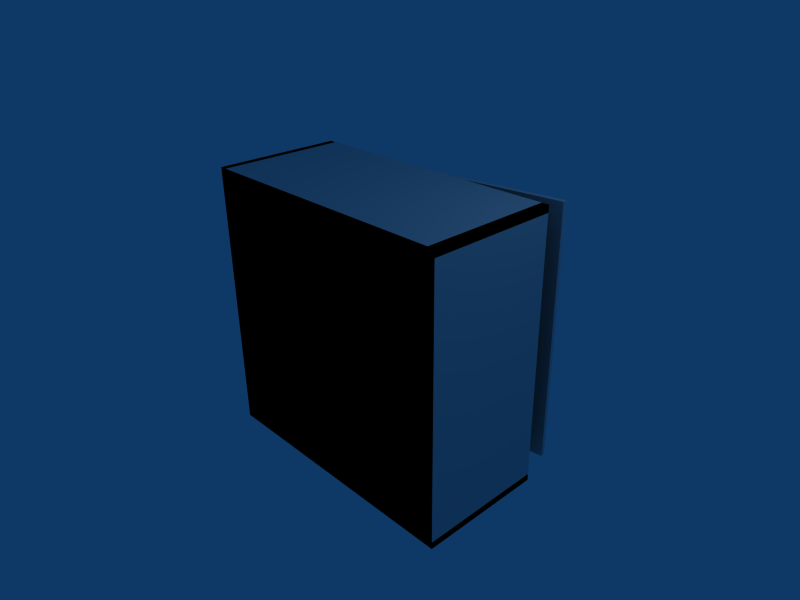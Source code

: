 # Source: computerblend.blend  (saved by Blender 2.48.1; exported with 4.5.12 LTS)
import bpy
from mathutils import Matrix  # noqa: F401  (used for matrix-valued properties, if any)

bpy.ops.wm.read_factory_settings(use_empty=True)
scene = bpy.context.scene
scene.name = 'Scene'

# ---- collections
col_collection_1 = bpy.data.collections.new('Collection 1'); scene.collection.children.link(col_collection_1)

# ---- materials (node trees are filled in below, after node groups)
mat_material = bpy.data.materials.new('Material')
mat_material.alpha_threshold = 0.0
mat_material.roughness = 0.5
mat_material.line_color = (0.0, 0.0, 0.0, 1.0)

# ---- material node trees

# ---- world
world_world = bpy.data.worlds.new('World'); scene.world = world_world
world_world.color = (0.05656, 0.2208, 0.4)
world_world.use_sun_shadow = False
world_world.sun_shadow_jitter_overblur = 0.0
world_world.cycles.sampling_method = 'MANUAL'
world_world.cycles.sample_map_resolution = 256

# ---- cameras
cam_camera = bpy.data.cameras.new('Camera')
cam_camera.passepartout_alpha = 0.2
cam_camera.clip_end = 100.0
cam_camera.lens = 35.0
cam_camera.ortho_scale = 7.314
cam_camera.show_passepartout = False
cam_camera.show_safe_areas = True
cam_camera.dof.focus_distance = 0.0
cam_camera.dof.aperture_fstop = 128.0

# ---- lights
light_spot = bpy.data.lights.new('Spot', 'POINT')
light_spot.transmission_factor = 0.0
light_spot.cutoff_distance = 30.0
light_spot.energy = 100.0
light_spot.shadow_buffer_clip_start = 1.001
light_spot.shadow_soft_size = 1.0
light_spot.shadow_maximum_resolution = 0.006
light_spot.use_absolute_resolution = True
light_spot.cycles.use_multiple_importance_sampling = False

# ---- meshes
me_cube = bpy.data.meshes.new('Cube')
me_cube.from_pydata([(1.0, 1.0, -1.0), (1.0, -1.0, -1.0), (-1.0, -1.0, -1.0), (-1.0, 1.0, -1.0), (1.0, 1.0, 1.0), (1.0, -1.0, 1.0), (-1.0, -1.0, 1.0), (-1.0, 1.0, 1.0), (-1.0, -1.0, 0.95), (-1.0, 1.0, 0.95), (1.0, -1.0, 0.95), (1.0, 1.0, 0.95), (-1.0, -1.0, -0.95), (-1.0, 1.0, -0.95), (1.0, -1.0, -0.95), (1.0, 1.0, -0.95), (-0.95, -1.0, 1.0), (-0.95, 1.0, 1.0), (0.95, 1.0, 1.0), (0.95, -1.0, 1.0), (-0.95, 1.0, -1.0), (-0.95, -1.0, -1.0), (0.95, -1.0, -1.0), (0.95, 1.0, -1.0), (-0.2098, -0.9528, 0.754), (-0.2098, -0.9528, -0.443), (0.7631, -0.9528, -0.443), (0.7631, -0.9528, 0.754), (0.7631, -0.8841, 0.754), (0.7631, -0.8841, -0.443), (-0.2098, -0.8841, 0.754), (-0.2098, -0.8841, -0.443), (-0.1963, -0.8821, -0.2363), (-0.1963, -0.8821, -0.4414), (0.9596, -0.8821, -0.4414), (0.9596, -0.8821, -0.2363), (-0.1963, 0.1108, -0.2363), (-0.1963, 0.1108, -0.4414), (0.9596, 0.1108, -0.4414), (0.9596, 0.1108, -0.2363), (-0.96, 0.6212, 0.9627), (-0.96, 0.6653, 0.9627), (-0.2213, 0.6653, 0.9627), (-0.2213, 0.6212, 0.9627), (-0.96, 0.6212, -0.9617), (-0.96, 0.6653, -0.9617), (-0.2213, 0.6653, -0.9617), (-0.2213, 0.6212, -0.9617), (-0.3826, 0.636, 0.5558), (-0.3826, 0.636, 0.4077), (-0.3826, -0.9677, 0.4077), (-0.3826, -0.9677, 0.5558), (-0.9647, 0.636, 0.5558), (-0.9647, 0.636, 0.4077), (-0.9647, -0.9677, 0.4077), (-0.9647, -0.9677, 0.5558), (0.9396, 1.55, -0.9478), (0.9444, 1.477, -0.9478), (-0.947, 0.9065, -0.9478), (-0.9519, 0.9792, -0.9478), (-0.947, 0.9065, 0.9477), (-0.9519, 0.9792, 0.9477), (0.9396, 1.55, 0.9477), (0.9444, 1.477, 0.9477), (-1.0, -1.0, 1.0), (1.0, -1.0, 1.0), (-1.0, -1.0, -1.0), (1.0, -1.0, -1.0)], [], [(1, 2, 6, 5), (7, 9, 8, 6), (6, 8, 10, 5), (4, 11, 9, 7), (5, 10, 11, 4), (2, 12, 13, 3), (1, 14, 12, 2), (15, 0, 3, 13), (0, 15, 14, 1), (11, 10, 8, 9), (15, 13, 12, 14), (6, 16, 17, 7), (4, 18, 19, 5), (7, 17, 20, 3), (2, 21, 16, 6), (3, 20, 21, 2), (5, 19, 22, 1), (0, 23, 18, 4), (23, 0, 1, 22), (21, 20, 17, 16), (23, 22, 19, 18), (0, 4, 5, 1), (4, 7, 6, 5), (2, 6, 7, 3), (0, 1, 2, 3), (26, 27, 24, 25), (26, 29, 28, 27), (27, 28, 30, 24), (24, 30, 31, 25), (25, 31, 29, 26), (28, 29, 31, 30), (34, 33, 32, 35), (36, 39, 38, 37), (32, 36, 37, 33), (33, 37, 38, 34), (34, 35, 39, 38), (35, 39, 36, 32), (42, 41, 40, 43), (44, 45, 46, 47), (40, 41, 45, 44), (41, 42, 46, 45), (42, 43, 47, 46), (43, 40, 44, 47), (50, 49, 48, 51), (52, 53, 54, 55), (48, 49, 53, 52), (49, 50, 54, 53), (50, 51, 55, 54), (51, 48, 52, 55), (58, 59, 56, 57), (58, 60, 61, 59), (59, 61, 62, 56), (56, 62, 63, 57), (57, 63, 60, 58), (61, 60, 63, 62), (67, 65, 64, 66)])
me_cube.materials.append(mat_material)
me_cube.use_remesh_preserve_volume = False
me_cube.use_remesh_preserve_attributes = False
me_cube.use_mirror_vertex_groups = False
me_cube.update()

# ---- objects
ob_cube = bpy.data.objects.new('Cube', me_cube)
ob_lamp = bpy.data.objects.new('Lamp', light_spot)
ob_camera = bpy.data.objects.new('Camera', cam_camera)

# ---- transforms, parenting, visibility, modifiers, constraints
ob_cube.location = (0.0, 0.0, 0.0)
ob_cube.scale = (2.126, 1.0, 2.127)
ob_cube.lock_rotations_4d = False
ob_cube.empty_display_type = 'ARROWS'
ob_cube.color = (0.0, 0.0, 0.0, 1.0)
ob_cube.lineart.crease_threshold = 0.0
ob_lamp.location = (4.076, 1.005, 5.904)
ob_lamp.rotation_euler = (0.6503, 0.05522, 1.866)
ob_lamp.lock_rotations_4d = False
ob_lamp.empty_display_type = 'ARROWS'
ob_lamp.color = (0.0, 0.0, 0.0, 0.0)
ob_lamp.lineart.crease_threshold = 0.0
ob_camera.location = (7.481, -6.508, 5.344)
ob_camera.rotation_euler = (1.109, 0.01082, 0.8149)
ob_camera.lock_rotations_4d = False
ob_camera.empty_display_type = 'ARROWS'
ob_camera.color = (0.0, 0.0, 0.0, 0.0)
ob_camera.display_type = 'WIRE'
ob_camera.lineart.crease_threshold = 0.0

# ---- collection membership
col_collection_1.objects.link(ob_cube)
col_collection_1.objects.link(ob_lamp)
col_collection_1.objects.link(ob_camera)

# ---- scene / render settings (as saved in the file)
scene.camera = ob_camera
scene.frame_start = 1; scene.frame_end = 250; scene.frame_set(1)
scene.render.engine = 'BLENDER_EEVEE_NEXT'
scene.render.image_settings.file_format = 'JPEG'
scene.render.image_settings.color_mode = 'RGB'
scene.render.image_settings.compression = 90
scene.render.resolution_x = 800
scene.render.resolution_y = 600
scene.render.pixel_aspect_x = 100.0
scene.render.pixel_aspect_y = 100.0
scene.render.fps = 25
scene.render.dither_intensity = 0.0
scene.render.use_compositing = False
scene.render.use_sequencer = False
scene.render.bake_margin = 2
scene.render.bake_bias = 0.0
scene.render.use_stamp_time = False
scene.render.use_stamp_date = False
scene.render.use_stamp_frame = False
scene.render.use_stamp_camera = False
scene.render.use_stamp_scene = False
scene.render.use_stamp_filename = False
scene.render.use_stamp_render_time = False
scene.render.stamp_font_size = 0
scene.cycles.use_denoising = False
scene.cycles.samples = 10
scene.cycles.sampling_pattern = 'TABULATED_SOBOL'
scene.cycles.light_sampling_threshold = 0.0
scene.cycles.use_adaptive_sampling = False
scene.cycles.use_light_tree = False
scene.cycles.blur_glossy = 0.0
scene.cycles.volume_bounces = 1
scene.cycles.pixel_filter_type = 'GAUSSIAN'
scene.cycles.sample_clamp_indirect = 0.0
scene.view_settings.view_transform = 'Raw'
bpy.context.view_layer.update()
